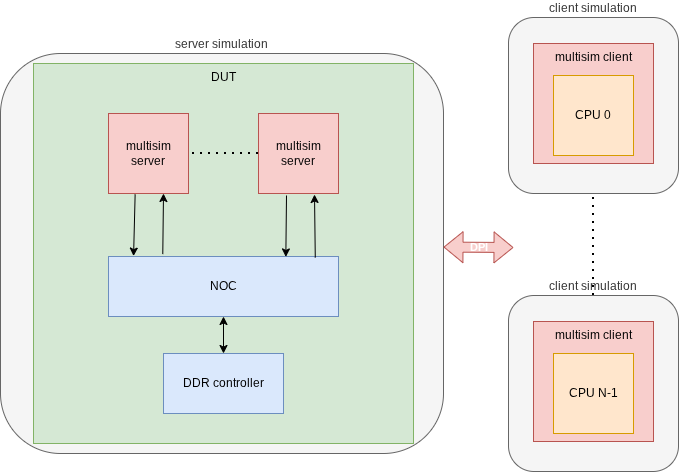

The diagram above was exported from draw.io. Its source (the exported page's mxGraphModel, read from the mxfile embedded in the PNG):
<mxGraphModel dx="1418" dy="1859" grid="1" gridSize="10" guides="1" tooltips="1" connect="1" arrows="1" fold="1" page="1" pageScale="1" pageWidth="850" pageHeight="1100" math="0" shadow="0">
  <root>
    <mxCell id="0" />
    <mxCell id="1" parent="0" />
    <mxCell id="VrggSvrW8uEe0oVeerNh-25" value="server simulation" style="rounded=1;whiteSpace=wrap;html=1;fillColor=#f5f5f5;labelPosition=center;verticalLabelPosition=top;align=center;verticalAlign=bottom;strokeColor=#666666;fontColor=#333333;" parent="1" vertex="1">
      <mxGeometry x="47" y="30" width="443" height="400" as="geometry" />
    </mxCell>
    <mxCell id="VrggSvrW8uEe0oVeerNh-22" value="client simulation" style="rounded=1;whiteSpace=wrap;html=1;fillColor=#f5f5f5;labelPosition=center;verticalLabelPosition=top;align=center;verticalAlign=bottom;fontColor=#333333;strokeColor=#666666;" parent="1" vertex="1">
      <mxGeometry x="555" y="-6" width="170" height="176" as="geometry" />
    </mxCell>
    <mxCell id="VrggSvrW8uEe0oVeerNh-20" value="&lt;div&gt;&lt;span style=&quot;background-color: initial;&quot;&gt;multisim client&lt;/span&gt;&lt;br&gt;&lt;/div&gt;" style="whiteSpace=wrap;html=1;aspect=fixed;fillColor=#f8cecc;strokeColor=#b85450;labelPosition=center;verticalLabelPosition=middle;align=center;verticalAlign=top;" parent="1" vertex="1">
      <mxGeometry x="580" y="20" width="120" height="120" as="geometry" />
    </mxCell>
    <mxCell id="VrggSvrW8uEe0oVeerNh-1" value="DUT" style="whiteSpace=wrap;html=1;aspect=fixed;fillColor=#d5e8d4;strokeColor=#82b366;align=center;labelPosition=center;verticalLabelPosition=middle;verticalAlign=top;" parent="1" vertex="1">
      <mxGeometry x="80" y="40" width="380" height="380" as="geometry" />
    </mxCell>
    <mxCell id="VrggSvrW8uEe0oVeerNh-2" value="NOC" style="rounded=0;whiteSpace=wrap;html=1;fillColor=#dae8fc;strokeColor=#6c8ebf;" parent="1" vertex="1">
      <mxGeometry x="155" y="233" width="230" height="60" as="geometry" />
    </mxCell>
    <mxCell id="VrggSvrW8uEe0oVeerNh-3" value="multisim server" style="whiteSpace=wrap;html=1;aspect=fixed;fillColor=#f8cecc;strokeColor=#b85450;" parent="1" vertex="1">
      <mxGeometry x="155" y="90" width="80" height="80" as="geometry" />
    </mxCell>
    <mxCell id="VrggSvrW8uEe0oVeerNh-4" value="&lt;div&gt;multisim server&lt;/div&gt;" style="whiteSpace=wrap;html=1;aspect=fixed;fillColor=#f8cecc;strokeColor=#b85450;" parent="1" vertex="1">
      <mxGeometry x="305" y="90" width="80" height="80" as="geometry" />
    </mxCell>
    <mxCell id="VrggSvrW8uEe0oVeerNh-5" value="" style="endArrow=none;dashed=1;html=1;dashPattern=1 3;strokeWidth=2;rounded=0;entryX=1;entryY=0.5;entryDx=0;entryDy=0;exitX=0;exitY=0.5;exitDx=0;exitDy=0;" parent="1" source="VrggSvrW8uEe0oVeerNh-4" target="VrggSvrW8uEe0oVeerNh-3" edge="1">
      <mxGeometry width="50" height="50" relative="1" as="geometry">
        <mxPoint x="400" y="410" as="sourcePoint" />
        <mxPoint x="450" y="360" as="targetPoint" />
      </mxGeometry>
    </mxCell>
    <mxCell id="VrggSvrW8uEe0oVeerNh-8" value="" style="endArrow=classic;html=1;rounded=0;exitX=0.236;exitY=-0.04;exitDx=0;exitDy=0;exitPerimeter=0;" parent="1" source="VrggSvrW8uEe0oVeerNh-2" edge="1">
      <mxGeometry width="50" height="50" relative="1" as="geometry">
        <mxPoint x="160" y="220" as="sourcePoint" />
        <mxPoint x="210" y="170" as="targetPoint" />
      </mxGeometry>
    </mxCell>
    <mxCell id="VrggSvrW8uEe0oVeerNh-9" value="" style="endArrow=classic;html=1;rounded=0;entryX=0.109;entryY=-0.007;entryDx=0;entryDy=0;entryPerimeter=0;exitX=0.333;exitY=1.01;exitDx=0;exitDy=0;exitPerimeter=0;" parent="1" source="VrggSvrW8uEe0oVeerNh-3" target="VrggSvrW8uEe0oVeerNh-2" edge="1">
      <mxGeometry width="50" height="50" relative="1" as="geometry">
        <mxPoint x="360" y="170" as="sourcePoint" />
        <mxPoint x="410" y="120" as="targetPoint" />
      </mxGeometry>
    </mxCell>
    <mxCell id="VrggSvrW8uEe0oVeerNh-10" value="" style="endArrow=classic;html=1;rounded=0;exitX=0.899;exitY=0.019;exitDx=0;exitDy=0;exitPerimeter=0;" parent="1" source="VrggSvrW8uEe0oVeerNh-2" edge="1">
      <mxGeometry width="50" height="50" relative="1" as="geometry">
        <mxPoint x="360" y="199" as="sourcePoint" />
        <mxPoint x="361" y="171" as="targetPoint" />
      </mxGeometry>
    </mxCell>
    <mxCell id="VrggSvrW8uEe0oVeerNh-11" value="" style="endArrow=classic;html=1;rounded=0;entryX=0.771;entryY=0.007;entryDx=0;entryDy=0;entryPerimeter=0;exitX=0.333;exitY=1.01;exitDx=0;exitDy=0;exitPerimeter=0;" parent="1" target="VrggSvrW8uEe0oVeerNh-2" edge="1">
      <mxGeometry width="50" height="50" relative="1" as="geometry">
        <mxPoint x="333" y="172" as="sourcePoint" />
        <mxPoint x="331" y="201" as="targetPoint" />
      </mxGeometry>
    </mxCell>
    <mxCell id="VrggSvrW8uEe0oVeerNh-12" value="" style="endArrow=classic;startArrow=classic;html=1;rounded=0;exitX=0.5;exitY=1;exitDx=0;exitDy=0;entryX=0.5;entryY=0;entryDx=0;entryDy=0;" parent="1" source="VrggSvrW8uEe0oVeerNh-2" target="VrggSvrW8uEe0oVeerNh-13" edge="1">
      <mxGeometry width="50" height="50" relative="1" as="geometry">
        <mxPoint x="280" y="140" as="sourcePoint" />
        <mxPoint x="330" y="90" as="targetPoint" />
      </mxGeometry>
    </mxCell>
    <mxCell id="VrggSvrW8uEe0oVeerNh-13" value="DDR controller" style="rounded=0;whiteSpace=wrap;html=1;fillColor=#dae8fc;strokeColor=#6c8ebf;" parent="1" vertex="1">
      <mxGeometry x="210" y="330" width="120" height="60" as="geometry" />
    </mxCell>
    <mxCell id="VrggSvrW8uEe0oVeerNh-15" value="CPU 0" style="whiteSpace=wrap;html=1;aspect=fixed;fillColor=#ffe6cc;strokeColor=#d79b00;" parent="1" vertex="1">
      <mxGeometry x="600" y="52" width="80" height="80" as="geometry" />
    </mxCell>
    <mxCell id="VrggSvrW8uEe0oVeerNh-16" value="" style="endArrow=none;dashed=1;html=1;dashPattern=1 3;strokeWidth=2;rounded=0;exitX=0.5;exitY=0;exitDx=0;exitDy=0;" parent="1" source="iqnyk21iwZwwG3jgHgwA-1" edge="1">
      <mxGeometry width="50" height="50" relative="1" as="geometry">
        <mxPoint x="640" y="320" as="sourcePoint" />
        <mxPoint x="640" y="170" as="targetPoint" />
      </mxGeometry>
    </mxCell>
    <mxCell id="VrggSvrW8uEe0oVeerNh-21" value="DPI" style="shape=flexArrow;endArrow=classic;startArrow=classic;html=1;rounded=0;fillColor=#f8cecc;strokeColor=#b85450;labelBackgroundColor=none;labelBorderColor=none;textShadow=0;fontStyle=1;fontColor=#FFFFFF;" parent="1" edge="1">
      <mxGeometry width="100" height="100" relative="1" as="geometry">
        <mxPoint x="490" y="223.57999999999998" as="sourcePoint" />
        <mxPoint x="560" y="224" as="targetPoint" />
      </mxGeometry>
    </mxCell>
    <mxCell id="iqnyk21iwZwwG3jgHgwA-1" value="client simulation" style="rounded=1;whiteSpace=wrap;html=1;fillColor=#f5f5f5;labelPosition=center;verticalLabelPosition=top;align=center;verticalAlign=bottom;fontColor=#333333;strokeColor=#666666;" parent="1" vertex="1">
      <mxGeometry x="555" y="272" width="170" height="176" as="geometry" />
    </mxCell>
    <mxCell id="iqnyk21iwZwwG3jgHgwA-2" value="&lt;div&gt;&lt;span style=&quot;background-color: initial;&quot;&gt;multisim client&lt;/span&gt;&lt;br&gt;&lt;/div&gt;" style="whiteSpace=wrap;html=1;aspect=fixed;fillColor=#f8cecc;strokeColor=#b85450;labelPosition=center;verticalLabelPosition=middle;align=center;verticalAlign=top;" parent="1" vertex="1">
      <mxGeometry x="580" y="298" width="120" height="120" as="geometry" />
    </mxCell>
    <mxCell id="iqnyk21iwZwwG3jgHgwA-3" value="CPU N-1" style="whiteSpace=wrap;html=1;aspect=fixed;fillColor=#ffe6cc;strokeColor=#d79b00;" parent="1" vertex="1">
      <mxGeometry x="600" y="330" width="80" height="80" as="geometry" />
    </mxCell>
  </root>
</mxGraphModel>